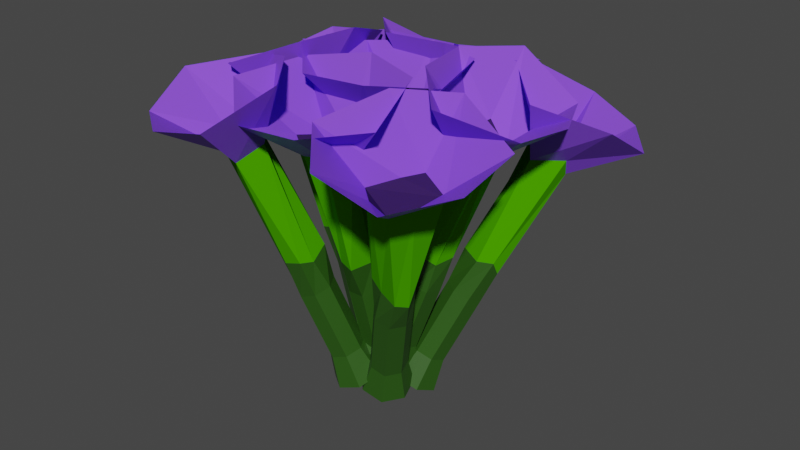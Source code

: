 # Source: PurpleFlowers.blend  (saved by Blender 2.80.75; exported with 4.5.12 LTS)
import bpy
from mathutils import Matrix  # noqa: F401  (used for matrix-valued properties, if any)

bpy.ops.wm.read_factory_settings(use_empty=True)
scene = bpy.context.scene
scene.name = 'Scene'

# ---- collections
col_collection = bpy.data.collections.new('Collection'); scene.collection.children.link(col_collection)

# ---- materials (node trees are filled in below, after node groups)
mat_purple = bpy.data.materials.new('Purple')
mat_purple.use_transparent_shadow = False
mat_stem = bpy.data.materials.new('Stem')
mat_stem.use_transparent_shadow = False
mat_purple_001 = bpy.data.materials.new('Purple.001')
mat_purple_001.use_transparent_shadow = False
mat_stem_001 = bpy.data.materials.new('Stem.001')
mat_stem_001.use_transparent_shadow = False

# ---- material node trees
mat_purple.use_nodes = True; mat_purple.node_tree.nodes.clear()
_N = mat_purple.node_tree.nodes; _L = mat_purple.node_tree.links
n0 = _N.new('ShaderNodeOutputMaterial'); n0.name = 'Material Output'; n0.location = (300, 300)
n1 = _N.new('ShaderNodeBsdfPrincipled'); n1.name = 'Principled BSDF'; n1.location = (10, 300)
n1.distribution = 'GGX'
n1.subsurface_method = 'BURLEY'
n1.inputs[0].default_value = (0.2391, 0.07736, 0.8, 1.0)
n1.inputs[3].default_value = 1.45
n1.inputs[13].default_value = 0.5417
n1.inputs[14].default_value = (0.2391, 0.07736, 0.8, 1.0)
n1.inputs[27].default_value = (0.0, 0.0, 0.0, 1.0)
n1.inputs[28].default_value = 1.0
_L.new(n1.outputs[0], n0.inputs[0])
n0.is_active_output = True
mat_stem.use_nodes = True; mat_stem.node_tree.nodes.clear()
_N = mat_stem.node_tree.nodes; _L = mat_stem.node_tree.links
n0 = _N.new('ShaderNodeOutputMaterial'); n0.name = 'Material Output'; n0.location = (300, 300)
n1 = _N.new('ShaderNodeBsdfPrincipled'); n1.name = 'Principled BSDF'; n1.location = (10, 300)
n1.distribution = 'GGX'
n1.subsurface_method = 'BURLEY'
n1.inputs[0].default_value = (0.06651, 0.3844, 0.0, 1.0)
n1.inputs[2].default_value = 1.0
n1.inputs[3].default_value = 1.45
n1.inputs[13].default_value = 0.0
n1.inputs[27].default_value = (0.0, 0.0, 0.0, 1.0)
n1.inputs[28].default_value = 1.0
_L.new(n1.outputs[0], n0.inputs[0])
n0.is_active_output = True
mat_purple_001.use_nodes = True; mat_purple_001.node_tree.nodes.clear()
_N = mat_purple_001.node_tree.nodes; _L = mat_purple_001.node_tree.links
n0 = _N.new('ShaderNodeOutputMaterial'); n0.name = 'Material Output'; n0.location = (300, 300)
n1 = _N.new('ShaderNodeBsdfPrincipled'); n1.name = 'Principled BSDF'; n1.location = (10, 300)
n1.distribution = 'GGX'
n1.subsurface_method = 'BURLEY'
n1.inputs[0].default_value = (0.03459, 0.01402, 0.08001, 1.0)
n1.inputs[3].default_value = 1.45
n1.inputs[13].default_value = 0.0
n1.inputs[27].default_value = (0.0, 0.0, 0.0, 1.0)
n1.inputs[28].default_value = 1.0
_L.new(n1.outputs[0], n0.inputs[0])
n0.is_active_output = True
mat_stem_001.use_nodes = True; mat_stem_001.node_tree.nodes.clear()
_N = mat_stem_001.node_tree.nodes; _L = mat_stem_001.node_tree.links
n0 = _N.new('ShaderNodeOutputMaterial'); n0.name = 'Material Output'; n0.location = (300, 300)
n1 = _N.new('ShaderNodeBsdfPrincipled'); n1.name = 'Principled BSDF'; n1.location = (10, 300)
n1.distribution = 'GGX'
n1.subsurface_method = 'BURLEY'
n1.inputs[0].default_value = (0.02416, 0.09306, 0.006512, 1.0)
n1.inputs[3].default_value = 1.45
n1.inputs[27].default_value = (0.0, 0.0, 0.0, 1.0)
n1.inputs[28].default_value = 1.0
_L.new(n1.outputs[0], n0.inputs[0])
n0.is_active_output = True

# ---- world
world_world = bpy.data.worlds.new('World'); scene.world = world_world
world_world.use_nodes = True; world_world.node_tree.nodes.clear()
_N = world_world.node_tree.nodes; _L = world_world.node_tree.links
n0 = _N.new('ShaderNodeOutputWorld'); n0.name = 'World Output'; n0.location = (300, 300)
n1 = _N.new('ShaderNodeBackground'); n1.name = 'Background'; n1.location = (10, 300)
n1.inputs[0].default_value = (0.05088, 0.05088, 0.05088, 1.0)
_L.new(n1.outputs[0], n0.inputs[0])
n0.is_active_output = True
world_world.color = (0.05088, 0.05088, 0.05088)
world_world.use_sun_shadow = False
world_world.sun_shadow_jitter_overblur = 0.0

# ---- meshes
me_cylinder = bpy.data.meshes.new('Cylinder')
me_cylinder.from_pydata([(-1.679e-07, 0.104, 0.3992), (-1.714e-07, 0.07292, 0.5275), (0.08129, 0.06483, 0.3992), (0.05701, 0.04547, 0.5275), (0.1014, -0.02314, 0.3992), (0.0711, -0.01623, 0.5275), (0.04511, -0.09368, 0.3992), (0.03164, -0.0657, 0.5275), (-0.04512, -0.09368, 0.3992), (-0.03164, -0.0657, 0.5275), (-0.1014, -0.02314, 0.3992), (-0.0711, -0.01623, 0.5275), (-0.08129, 0.06483, 0.3992), (-0.05701, 0.04547, 0.5275), (0.05701, 0.04547, 0.6733), (-1.714e-07, 0.07292, 0.6733), (0.0711, -0.01623, 0.6733), (0.03164, -0.0657, 0.6733), (-0.03164, -0.0657, 0.6733), (-0.0711, -0.01623, 0.6733), (-0.05701, 0.04547, 0.6733), (0.05701, 0.04547, 0.8192), (-1.714e-07, 0.07292, 0.8192), (0.0711, -0.01623, 0.8192), (0.03164, -0.0657, 0.8192), (-0.03164, -0.0657, 0.8192), (-0.0711, -0.01623, 0.8192), (-0.05701, 0.04547, 0.8192), (0.06066, 0.04799, 0.9676), (0.005754, 0.04777, 0.969), (0.08517, -0.03049, 0.9596), (0.01816, -0.04804, 0.9626), (-0.04683, -0.05382, 0.9545), (-0.08609, -0.02396, 0.9811), (-0.06841, 0.04871, 0.9471), (0.08859, 0.06988, 1.444), (0.01151, 0.05368, 1.447), (0.1295, -0.05167, 1.428), (0.01816, -0.05835, 1.434), (-0.07548, -0.06991, 1.418), (-0.1314, -0.0386, 1.471), (-0.1041, 0.07132, 1.403), (0.2366, 0.1881, 1.651), (0.009591, 0.253, 1.654), (0.3109, -0.08939, 1.638), (0.1055, -0.2362, 1.643), (-0.1533, -0.2459, 1.629), (-0.3125, -0.0785, 1.674), (-0.2495, 0.1893, 1.617), (-1.679e-07, 0.09901, 0.4443), (-1.714e-07, 0.03579, 0.5601), (0.08129, 0.0612, 0.4342), (0.05701, 0.009276, 0.553), (0.1014, -0.02376, 0.4114), (0.0711, -0.05031, 0.537), (0.04511, -0.0919, 0.3931), (0.03164, -0.0981, 0.5242), (-0.04512, -0.0919, 0.3931), (-0.03164, -0.0981, 0.5242), (-0.1014, -0.02376, 0.4114), (-0.0711, -0.05031, 0.537), (-0.08129, 0.0612, 0.4342), (-0.05701, 0.009276, 0.553), (0.05701, -0.02852, 0.6938), (-1.714e-07, -0.001999, 0.701), (0.0711, -0.08811, 0.6779), (0.03164, -0.1359, 0.665), (-0.03164, -0.1359, 0.665), (-0.0711, -0.08811, 0.6779), (-0.05701, -0.02852, 0.6938), (0.05701, -0.06631, 0.8347), (-1.714e-07, -0.03979, 0.8418), (0.0711, -0.1259, 0.8187), (0.03164, -0.1737, 0.8059), (-0.03164, -0.1737, 0.8059), (-0.0711, -0.1259, 0.8187), (-0.05701, -0.06631, 0.8347), (0.05447, -0.102, 0.9759), (0.004556, -0.08258, 0.9983), (0.07081, -0.1593, 0.9574), (0.03839, -0.2381, 0.9432), (-0.02968, -0.2122, 0.9436), (-0.07151, -0.1633, 0.9591), (-0.0537, -0.1073, 0.9758), (0.08653, -0.2046, 1.444), (0.01111, -0.2143, 1.449), (0.1247, -0.3124, 1.4), (0.0249, -0.3407, 1.4), (-0.06977, -0.3379, 1.384), (-0.1265, -0.3125, 1.438), (-0.09918, -0.1964, 1.411), (0.2366, -0.1442, 1.675), (0.009591, -0.08216, 1.695), (0.3109, -0.4087, 1.591), (0.1055, -0.5519, 1.557), (-0.1533, -0.5577, 1.542), (-0.3125, -0.4075, 1.628), (-0.2495, -0.1342, 1.643), (0.005243, 0.08783, 0.3945), (0.005243, 0.1017, 0.5257), (0.08654, 0.05096, 0.4077), (0.06226, 0.07585, 0.535), (0.1066, -0.03188, 0.4373), (0.07634, 0.01775, 0.5557), (0.05036, -0.09832, 0.461), (0.03688, -0.02884, 0.5724), (-0.03987, -0.09832, 0.461), (-0.0264, -0.02884, 0.5724), (-0.09613, -0.03188, 0.4373), (-0.06585, 0.01775, 0.5557), (-0.07605, 0.05096, 0.4077), (-0.05177, 0.07585, 0.535), (0.06226, 0.1249, 0.6723), (0.005243, 0.1508, 0.6631), (0.07634, 0.0668, 0.6931), (0.03688, 0.02021, 0.7097), (-0.0264, 0.02021, 0.7097), (-0.06585, 0.0668, 0.6931), (-0.05177, 0.1249, 0.6723), (0.06226, 0.174, 0.8097), (0.005243, 0.1998, 0.8004), (0.07634, 0.1159, 0.8304), (0.03688, 0.06926, 0.8471), (-0.0264, 0.06926, 0.8471), (-0.06585, 0.1159, 0.8304), (-0.05177, 0.174, 0.8097), (0.05783, 0.2335, 0.9409), (0.007128, 0.2347, 0.9196), (0.07763, 0.1475, 0.9559), (0.04755, 0.1133, 0.9881), (-0.03926, 0.1238, 0.9901), (-0.07798, 0.1516, 0.9706), (-0.04312, 0.2332, 0.9507), (0.09114, 0.4096, 1.387), (0.01546, 0.3956, 1.388), (0.1305, 0.2866, 1.412), (0.03145, 0.2761, 1.428), (-0.06947, 0.266, 1.419), (-0.1252, 0.3103, 1.447), (-0.09215, 0.3991, 1.358), (0.2419, 0.5881, 1.545), (0.01483, 0.6501, 1.526), (0.3162, 0.3223, 1.626), (0.1107, 0.1857, 1.68), (-0.148, 0.1721, 1.671), (-0.3072, 0.3446, 1.656), (-0.2443, 0.5778, 1.513), (0.1145, 0.01486, 0.407), (0.1282, 0.01717, 0.5382), (0.09166, -0.07143, 0.4202), (0.1122, -0.04335, 0.5474), (0.01331, -0.105, 0.4498), (0.05722, -0.06689, 0.5682), (-0.06156, -0.06056, 0.4735), (0.004714, -0.03573, 0.5848), (-0.07655, 0.02842, 0.4735), (-0.005803, 0.02667, 0.5848), (-0.02039, 0.09493, 0.4498), (0.03359, 0.07332, 0.5682), (0.06464, 0.0889, 0.4202), (0.09322, 0.06909, 0.5474), (0.1605, -0.0352, 0.6848), (0.1766, 0.02532, 0.6755), (0.1056, -0.05874, 0.7055), (0.05308, -0.02757, 0.7222), (0.04257, 0.03483, 0.7222), (0.08196, 0.08148, 0.7055), (0.1416, 0.07725, 0.6848), (0.2089, -0.02704, 0.8221), (0.2249, 0.03347, 0.8129), (0.154, -0.05059, 0.8429), (0.1015, -0.01942, 0.8595), (0.09094, 0.04298, 0.8595), (0.1303, 0.08963, 0.8429), (0.19, 0.0854, 0.8221), (0.2381, -0.01223, 0.939), (0.2707, 0.04485, 0.9591), (0.2093, -0.04444, 0.9707), (0.1693, -0.03306, 1.001), (0.1378, 0.04903, 1.001), (0.1795, 0.09761, 0.982), (0.2215, 0.08547, 0.9739), (0.4365, -0.01619, 1.395), (0.4234, 0.05841, 1.41), (0.3393, -0.0749, 1.425), (0.3121, 0.01683, 1.441), (0.2762, 0.1129, 1.431), (0.3175, 0.1771, 1.459), (0.3959, 0.1622, 1.374), (0.6472, -0.1353, 1.558), (0.6705, 0.09884, 1.538), (0.3974, -0.2528, 1.639), (0.2286, -0.07288, 1.693), (0.1721, 0.18, 1.683), (0.3158, 0.3657, 1.669), (0.5562, 0.3424, 1.525), (0.1087, -0.02445, 0.4825), (0.03474, -0.02214, 0.5917), (0.08279, -0.1107, 0.4779), (0.01654, -0.08266, 0.5884), (0.003791, -0.1443, 0.45), (-0.03887, -0.1062, 0.5689), (-0.06876, -0.09987, 0.42), (-0.08975, -0.07504, 0.5478), (-0.08024, -0.0109, 0.4103), (-0.0978, -0.01264, 0.5411), (-0.02199, 0.05562, 0.4283), (-0.05695, 0.03401, 0.5537), (0.06212, 0.04959, 0.4605), (0.00204, 0.02978, 0.5762), (-0.03489, -0.07451, 0.7247), (-0.01669, -0.01399, 0.7279), (-0.0903, -0.09805, 0.7052), (-0.1412, -0.06689, 0.6841), (-0.1492, -0.004485, 0.6773), (-0.1084, 0.04216, 0.6899), (-0.04939, 0.03793, 0.7125), (-0.08632, -0.06636, 0.8609), (-0.06812, -0.005838, 0.8642), (-0.1417, -0.0899, 0.8414), (-0.1926, -0.05873, 0.8203), (-0.2007, 0.003667, 0.8135), (-0.1598, 0.05032, 0.8262), (-0.1008, 0.04609, 0.8487), (-0.1406, -0.05975, 1.005), (-0.1083, -0.003561, 0.9971), (-0.1933, -0.08246, 0.9781), (-0.255, -0.06424, 0.9539), (-0.2414, 0.01555, 0.9305), (-0.1959, 0.07312, 0.9719), (-0.1541, 0.04982, 0.9772), (-0.2816, -0.05823, 1.458), (-0.2942, 0.01607, 1.446), (-0.3788, -0.1138, 1.407), (-0.4132, -0.01977, 1.394), (-0.422, 0.07554, 1.363), (-0.4081, 0.1427, 1.421), (-0.292, 0.1241, 1.401), (-0.2247, -0.1746, 1.706), (-0.1943, 0.05953, 1.706), (-0.4678, -0.2921, 1.607), (-0.6318, -0.1122, 1.54), (-0.6689, 0.1407, 1.496), (-0.5496, 0.3264, 1.577), (-0.2734, 0.303, 1.622), (0.07263, -0.09494, 0.4828), (0.0125, -0.02038, 0.5735), (-0.01126, -0.1205, 0.4616), (-0.04634, -0.03832, 0.5587), (-0.07333, -0.07576, 0.4138), (-0.08987, -0.006932, 0.5251), (-0.06684, 0.005617, 0.3754), (-0.08532, 0.05014, 0.4982), (0.003327, 0.06234, 0.3753), (-0.0361, 0.08993, 0.4981), (0.08433, 0.0517, 0.4135), (0.02071, 0.08246, 0.5249), (0.1152, -0.0183, 0.4614), (0.04234, 0.03337, 0.5585), (-0.09608, 0.02345, 0.6811), (-0.03724, 0.04139, 0.6959), (-0.1396, 0.05484, 0.6475), (-0.1351, 0.1119, 0.6206), (-0.08585, 0.1517, 0.6205), (-0.02904, 0.1442, 0.6473), (-0.007403, 0.09514, 0.6809), (-0.1458, 0.08522, 0.8035), (-0.08698, 0.1032, 0.8183), (-0.1894, 0.1166, 0.7699), (-0.1848, 0.1737, 0.743), (-0.1356, 0.2135, 0.7429), (-0.07878, 0.206, 0.7698), (-0.05715, 0.1569, 0.8033), (-0.1922, 0.1561, 0.9309), (-0.135, 0.162, 0.9376), (-0.2542, 0.1757, 0.8863), (-0.2359, 0.2249, 0.8579), (-0.1854, 0.2752, 0.8653), (-0.1118, 0.285, 0.9069), (-0.1066, 0.2183, 0.9257), (-0.3687, 0.3181, 1.342), (-0.3133, 0.3686, 1.337), (-0.4607, 0.3606, 1.264), (-0.3875, 0.4357, 1.258), (-0.3152, 0.4983, 1.244), (-0.2613, 0.5333, 1.307), (-0.2116, 0.4177, 1.312), (-0.494, 0.2317, 1.58), (-0.284, 0.3332, 1.617), (-0.6938, 0.3603, 1.418), (-0.6133, 0.5874, 1.342), (-0.4125, 0.7506, 1.325), (-0.2154, 0.7603, 1.453), (-0.1037, 0.5221, 1.551), (0.01627, -0.03812, 0.4616), (-0.03249, -0.09612, 0.5696), (0.06014, -0.1162, 0.4507), (-0.001728, -0.1509, 0.5619), (0.02838, -0.1947, 0.4195), (-0.024, -0.2059, 0.5401), (-0.05508, -0.2145, 0.3915), (-0.08253, -0.2198, 0.5204), (-0.1274, -0.1606, 0.3877), (-0.1332, -0.1821, 0.5178), (-0.1341, -0.07375, 0.4111), (-0.138, -0.1211, 0.5342), (-0.07018, -0.01922, 0.444), (-0.09312, -0.08287, 0.5572), (-0.03798, -0.1902, 0.6976), (-0.06875, -0.1354, 0.7053), (-0.06025, -0.2452, 0.6758), (-0.1188, -0.2591, 0.6561), (-0.1695, -0.2213, 0.6535), (-0.1742, -0.1604, 0.6699), (-0.1294, -0.1221, 0.6929), (-0.07424, -0.2294, 0.8334), (-0.105, -0.1747, 0.841), (-0.09651, -0.2845, 0.8115), (-0.155, -0.2983, 0.7918), (-0.2058, -0.2606, 0.7892), (-0.2105, -0.1997, 0.8056), (-0.1656, -0.1614, 0.8286), (-0.1013, -0.2802, 0.9481), (-0.1223, -0.2003, 0.9804), (-0.1146, -0.3355, 0.9595), (-0.1818, -0.3399, 0.9393), (-0.2568, -0.2915, 0.924), (-0.2576, -0.2454, 0.9561), (-0.2017, -0.2004, 0.971), (-0.1892, -0.4016, 1.417), (-0.2527, -0.3528, 1.422), (-0.2159, -0.5081, 1.375), (-0.3114, -0.4585, 1.369), (-0.3959, -0.403, 1.345), (-0.4299, -0.3579, 1.403), (-0.3334, -0.2756, 1.387), (-0.05956, -0.4528, 1.667), (-0.2068, -0.269, 1.683), (-0.1476, -0.7033, 1.557), (-0.3934, -0.6931, 1.499), (-0.6026, -0.5424, 1.472), (-0.6502, -0.3329, 1.568), (-0.4401, -0.1527, 1.615), (-0.02566, -0.01311, 0.4359), (0.03364, -0.06029, 0.5439), (0.05122, 0.03285, 0.425), (0.08756, -0.02805, 0.5363), (0.1305, 0.003236, 0.3938), (0.1432, -0.04882, 0.5144), (0.1526, -0.07966, 0.3658), (0.1586, -0.107, 0.4947), (0.1007, -0.1534, 0.3621), (0.1223, -0.1587, 0.4921), (0.01403, -0.1625, 0.3854), (0.06148, -0.165, 0.5085), (-0.04221, -0.1, 0.4183), (0.02204, -0.1213, 0.5315), (0.1278, -0.06323, 0.672), (0.07388, -0.09546, 0.6796), (0.1834, -0.084, 0.6501), (0.1989, -0.1421, 0.6304), (0.1625, -0.1939, 0.6278), (0.1017, -0.2002, 0.6442), (0.06227, -0.1564, 0.6672), (0.168, -0.0984, 0.8077), (0.1141, -0.1306, 0.8153), (0.2237, -0.1192, 0.7858), (0.2391, -0.1773, 0.7661), (0.2028, -0.229, 0.7635), (0.142, -0.2354, 0.7799), (0.1025, -0.1916, 0.8029), (0.2273, -0.1352, 0.9518), (0.1647, -0.1812, 0.957), (0.2605, -0.1483, 0.9407), (0.2908, -0.2258, 0.8855), (0.2607, -0.2663, 0.8963), (0.1827, -0.2446, 0.9137), (0.1412, -0.2451, 0.956), (0.3459, -0.2123, 1.401), (0.3043, -0.2847, 1.397), (0.4456, -0.2366, 1.352), (0.4066, -0.3369, 1.334), (0.3588, -0.411, 1.318), (0.304, -0.4382, 1.371), (0.2208, -0.3624, 1.365), (0.3909, -0.07767, 1.641), (0.2112, -0.2299, 1.658), (0.6437, -0.1589, 1.531), (0.6402, -0.4049, 1.474), (0.4952, -0.6181, 1.447), (0.287, -0.6714, 1.542), (0.1012, -0.4662, 1.59), (0.01047, -6.202e-05, 0.4252), (0.07673, 0.05523, 0.525), (-0.00647, 0.08529, 0.4014), (0.06485, 0.1151, 0.5083), (0.04811, 0.144, 0.36), (0.1031, 0.1563, 0.4792), (0.1331, 0.1319, 0.3322), (0.1627, 0.1478, 0.4598), (0.1845, 0.05805, 0.339), (0.1988, 0.09598, 0.4645), (0.1636, -0.02191, 0.3752), (0.1841, 0.03991, 0.4899), (0.08616, -0.04777, 0.4136), (0.1298, 0.02177, 0.5169), (0.1137, 0.161, 0.6378), (0.1256, 0.1011, 0.6545), (0.152, 0.2022, 0.6088), (0.2116, 0.1937, 0.5893), (0.2477, 0.1419, 0.594), (0.233, 0.08582, 0.6195), (0.1787, 0.06768, 0.6464), (0.1626, 0.2069, 0.7673), (0.1745, 0.1471, 0.7841), (0.2009, 0.2481, 0.7383), (0.2605, 0.2396, 0.7188), (0.2965, 0.1878, 0.7236), (0.2819, 0.1317, 0.749), (0.2275, 0.1136, 0.7759), (0.2123, 0.249, 0.8967), (0.2094, 0.1981, 0.9156), (0.2488, 0.2945, 0.8675), (0.3048, 0.2767, 0.8339), (0.3449, 0.2188, 0.8438), (0.3483, 0.1865, 0.8994), (0.2922, 0.1597, 0.9016), (0.337, 0.4156, 1.33), (0.3825, 0.3591, 1.336), (0.3976, 0.4993, 1.263), (0.4693, 0.4225, 1.262), (0.5264, 0.3446, 1.255), (0.5507, 0.3026, 1.325), (0.4365, 0.2521, 1.313), (0.232, 0.5473, 1.557), (0.3135, 0.3311, 1.606), (0.3934, 0.7373, 1.414), (0.6224, 0.6414, 1.368), (0.7725, 0.43, 1.371), (0.7525, 0.2332, 1.498), (0.4967, 0.1381, 1.564)], [], [(0, 1, 3, 2), (2, 3, 5, 4), (4, 5, 7, 6), (6, 7, 9, 8), (8, 9, 11, 10), (13, 11, 19, 20), (10, 11, 13, 12), (12, 13, 1, 0), (0, 2, 4, 6, 8, 10, 12), (20, 19, 26, 27), (9, 7, 17, 18), (1, 13, 20, 15), (5, 3, 14, 16), (11, 9, 18, 19), (3, 1, 15, 14), (7, 5, 16, 17), (26, 25, 32, 33), (18, 17, 24, 25), (16, 14, 21, 23), (15, 20, 27, 22), (19, 18, 25, 26), (17, 16, 23, 24), (14, 15, 22, 21), (30, 28, 35, 37), (24, 23, 30, 31), (21, 22, 29, 28), (27, 26, 33, 34), (25, 24, 31, 32), (23, 21, 28, 30), (22, 27, 34, 29), (41, 40, 47, 48), (29, 34, 41, 36), (33, 32, 39, 40), (31, 30, 37, 38), (28, 29, 36, 35), (34, 33, 40, 41), (32, 31, 38, 39), (35, 37, 38, 39, 40, 41, 36), (39, 38, 45, 46), (37, 35, 42, 44), (36, 41, 48, 43), (40, 39, 46, 47), (38, 37, 44, 45), (35, 36, 43, 42), (49, 50, 52, 51), (51, 52, 54, 53), (53, 54, 56, 55), (55, 56, 58, 57), (57, 58, 60, 59), (62, 60, 68, 69), (59, 60, 62, 61), (61, 62, 50, 49), (49, 51, 53, 55, 57, 59, 61), (69, 68, 75, 76), (58, 56, 66, 67), (50, 62, 69, 64), (54, 52, 63, 65), (60, 58, 67, 68), (52, 50, 64, 63), (56, 54, 65, 66), (75, 74, 81, 82), (67, 66, 73, 74), (65, 63, 70, 72), (64, 69, 76, 71), (68, 67, 74, 75), (66, 65, 72, 73), (63, 64, 71, 70), (79, 77, 84, 86), (73, 72, 79, 80), (70, 71, 78, 77), (76, 75, 82, 83), (74, 73, 80, 81), (72, 70, 77, 79), (71, 76, 83, 78), (90, 89, 96, 97), (78, 83, 90, 85), (82, 81, 88, 89), (80, 79, 86, 87), (77, 78, 85, 84), (83, 82, 89, 90), (81, 80, 87, 88), (84, 86, 87, 88, 89, 90, 85), (88, 87, 94, 95), (86, 84, 91, 93), (85, 90, 97, 92), (89, 88, 95, 96), (87, 86, 93, 94), (84, 85, 92, 91), (98, 99, 101, 100), (100, 101, 103, 102), (102, 103, 105, 104), (104, 105, 107, 106), (106, 107, 109, 108), (111, 109, 117, 118), (108, 109, 111, 110), (110, 111, 99, 98), (98, 100, 102, 104, 106, 108, 110), (118, 117, 124, 125), (107, 105, 115, 116), (99, 111, 118, 113), (103, 101, 112, 114), (109, 107, 116, 117), (101, 99, 113, 112), (105, 103, 114, 115), (124, 123, 130, 131), (116, 115, 122, 123), (114, 112, 119, 121), (113, 118, 125, 120), (117, 116, 123, 124), (115, 114, 121, 122), (112, 113, 120, 119), (128, 126, 133, 135), (122, 121, 128, 129), (119, 120, 127, 126), (125, 124, 131, 132), (123, 122, 129, 130), (121, 119, 126, 128), (120, 125, 132, 127), (139, 138, 145, 146), (127, 132, 139, 134), (131, 130, 137, 138), (129, 128, 135, 136), (126, 127, 134, 133), (132, 131, 138, 139), (130, 129, 136, 137), (133, 135, 136, 137, 138, 139, 134), (137, 136, 143, 144), (135, 133, 140, 142), (134, 139, 146, 141), (138, 137, 144, 145), (136, 135, 142, 143), (133, 134, 141, 140), (147, 148, 150, 149), (149, 150, 152, 151), (151, 152, 154, 153), (153, 154, 156, 155), (155, 156, 158, 157), (160, 158, 166, 167), (157, 158, 160, 159), (159, 160, 148, 147), (147, 149, 151, 153, 155, 157, 159), (167, 166, 173, 174), (156, 154, 164, 165), (148, 160, 167, 162), (152, 150, 161, 163), (158, 156, 165, 166), (150, 148, 162, 161), (154, 152, 163, 164), (173, 172, 179, 180), (165, 164, 171, 172), (163, 161, 168, 170), (162, 167, 174, 169), (166, 165, 172, 173), (164, 163, 170, 171), (161, 162, 169, 168), (177, 175, 182, 184), (171, 170, 177, 178), (168, 169, 176, 175), (174, 173, 180, 181), (172, 171, 178, 179), (170, 168, 175, 177), (169, 174, 181, 176), (188, 187, 194, 195), (176, 181, 188, 183), (180, 179, 186, 187), (178, 177, 184, 185), (175, 176, 183, 182), (181, 180, 187, 188), (179, 178, 185, 186), (182, 184, 185, 186, 187, 188, 183), (186, 185, 192, 193), (184, 182, 189, 191), (183, 188, 195, 190), (187, 186, 193, 194), (185, 184, 191, 192), (182, 183, 190, 189), (196, 197, 199, 198), (198, 199, 201, 200), (200, 201, 203, 202), (202, 203, 205, 204), (204, 205, 207, 206), (209, 207, 215, 216), (206, 207, 209, 208), (208, 209, 197, 196), (196, 198, 200, 202, 204, 206, 208), (216, 215, 222, 223), (205, 203, 213, 214), (197, 209, 216, 211), (201, 199, 210, 212), (207, 205, 214, 215), (199, 197, 211, 210), (203, 201, 212, 213), (222, 221, 228, 229), (214, 213, 220, 221), (212, 210, 217, 219), (211, 216, 223, 218), (215, 214, 221, 222), (213, 212, 219, 220), (210, 211, 218, 217), (226, 224, 231, 233), (220, 219, 226, 227), (217, 218, 225, 224), (223, 222, 229, 230), (221, 220, 227, 228), (219, 217, 224, 226), (218, 223, 230, 225), (237, 236, 243, 244), (225, 230, 237, 232), (229, 228, 235, 236), (227, 226, 233, 234), (224, 225, 232, 231), (230, 229, 236, 237), (228, 227, 234, 235), (231, 233, 234, 235, 236, 237, 232), (235, 234, 241, 242), (233, 231, 238, 240), (232, 237, 244, 239), (236, 235, 242, 243), (234, 233, 240, 241), (231, 232, 239, 238), (245, 246, 248, 247), (247, 248, 250, 249), (249, 250, 252, 251), (251, 252, 254, 253), (253, 254, 256, 255), (258, 256, 264, 265), (255, 256, 258, 257), (257, 258, 246, 245), (245, 247, 249, 251, 253, 255, 257), (265, 264, 271, 272), (254, 252, 262, 263), (246, 258, 265, 260), (250, 248, 259, 261), (256, 254, 263, 264), (248, 246, 260, 259), (252, 250, 261, 262), (271, 270, 277, 278), (263, 262, 269, 270), (261, 259, 266, 268), (260, 265, 272, 267), (264, 263, 270, 271), (262, 261, 268, 269), (259, 260, 267, 266), (275, 273, 280, 282), (269, 268, 275, 276), (266, 267, 274, 273), (272, 271, 278, 279), (270, 269, 276, 277), (268, 266, 273, 275), (267, 272, 279, 274), (286, 285, 292, 293), (274, 279, 286, 281), (278, 277, 284, 285), (276, 275, 282, 283), (273, 274, 281, 280), (279, 278, 285, 286), (277, 276, 283, 284), (280, 282, 283, 284, 285, 286, 281), (284, 283, 290, 291), (282, 280, 287, 289), (281, 286, 293, 288), (285, 284, 291, 292), (283, 282, 289, 290), (280, 281, 288, 287), (294, 295, 297, 296), (296, 297, 299, 298), (298, 299, 301, 300), (300, 301, 303, 302), (302, 303, 305, 304), (307, 305, 313, 314), (304, 305, 307, 306), (306, 307, 295, 294), (294, 296, 298, 300, 302, 304, 306), (314, 313, 320, 321), (303, 301, 311, 312), (295, 307, 314, 309), (299, 297, 308, 310), (305, 303, 312, 313), (297, 295, 309, 308), (301, 299, 310, 311), (320, 319, 326, 327), (312, 311, 318, 319), (310, 308, 315, 317), (309, 314, 321, 316), (313, 312, 319, 320), (311, 310, 317, 318), (308, 309, 316, 315), (324, 322, 329, 331), (318, 317, 324, 325), (315, 316, 323, 322), (321, 320, 327, 328), (319, 318, 325, 326), (317, 315, 322, 324), (316, 321, 328, 323), (335, 334, 341, 342), (323, 328, 335, 330), (327, 326, 333, 334), (325, 324, 331, 332), (322, 323, 330, 329), (328, 327, 334, 335), (326, 325, 332, 333), (329, 331, 332, 333, 334, 335, 330), (333, 332, 339, 340), (331, 329, 336, 338), (330, 335, 342, 337), (334, 333, 340, 341), (332, 331, 338, 339), (329, 330, 337, 336), (343, 344, 346, 345), (345, 346, 348, 347), (347, 348, 350, 349), (349, 350, 352, 351), (351, 352, 354, 353), (356, 354, 362, 363), (353, 354, 356, 355), (355, 356, 344, 343), (343, 345, 347, 349, 351, 353, 355), (363, 362, 369, 370), (352, 350, 360, 361), (344, 356, 363, 358), (348, 346, 357, 359), (354, 352, 361, 362), (346, 344, 358, 357), (350, 348, 359, 360), (369, 368, 375, 376), (361, 360, 367, 368), (359, 357, 364, 366), (358, 363, 370, 365), (362, 361, 368, 369), (360, 359, 366, 367), (357, 358, 365, 364), (373, 371, 378, 380), (367, 366, 373, 374), (364, 365, 372, 371), (370, 369, 376, 377), (368, 367, 374, 375), (366, 364, 371, 373), (365, 370, 377, 372), (384, 383, 390, 391), (372, 377, 384, 379), (376, 375, 382, 383), (374, 373, 380, 381), (371, 372, 379, 378), (377, 376, 383, 384), (375, 374, 381, 382), (378, 380, 381, 382, 383, 384, 379), (382, 381, 388, 389), (380, 378, 385, 387), (379, 384, 391, 386), (383, 382, 389, 390), (381, 380, 387, 388), (378, 379, 386, 385), (392, 393, 395, 394), (394, 395, 397, 396), (396, 397, 399, 398), (398, 399, 401, 400), (400, 401, 403, 402), (405, 403, 411, 412), (402, 403, 405, 404), (404, 405, 393, 392), (392, 394, 396, 398, 400, 402, 404), (412, 411, 418, 419), (401, 399, 409, 410), (393, 405, 412, 407), (397, 395, 406, 408), (403, 401, 410, 411), (395, 393, 407, 406), (399, 397, 408, 409), (418, 417, 424, 425), (410, 409, 416, 417), (408, 406, 413, 415), (407, 412, 419, 414), (411, 410, 417, 418), (409, 408, 415, 416), (406, 407, 414, 413), (422, 420, 427, 429), (416, 415, 422, 423), (413, 414, 421, 420), (419, 418, 425, 426), (417, 416, 423, 424), (415, 413, 420, 422), (414, 419, 426, 421), (433, 432, 439, 440), (421, 426, 433, 428), (425, 424, 431, 432), (423, 422, 429, 430), (420, 421, 428, 427), (426, 425, 432, 433), (424, 423, 430, 431), (427, 429, 430, 431, 432, 433, 428), (431, 430, 437, 438), (429, 427, 434, 436), (428, 433, 440, 435), (432, 431, 438, 439), (430, 429, 436, 437), (427, 428, 435, 434)])
me_cylinder.polygons.foreach_set('material_index', [3, 3, 3, 3, 3, 3, 3, 3, 3, 3, 3, 3, 3, 3, 3, 3, 3, 3, 3, 3, 3, 3, 3, 1, 3, 3, 3, 3, 3, 3, 0, 1, 1, 1, 1, 1, 1, 2, 0, 0, 0, 0, 0, 0, 3, 3, 3, 3, 3, 3, 3, 3, 3, 3, 3, 3, 3, 3, 3, 3, 3, 3, 3, 3, 3, 3, 3, 1, 3, 3, 3, 3, 3, 3, 0, 1, 1, 1, 1, 1, 1, 2, 0, 0, 0, 0, 0, 0, 3, 3, 3, 3, 3, 3, 3, 3, 3, 3, 3, 3, 3, 3, 3, 3, 3, 3, 3, 3, 3, 3, 3, 1, 3, 3, 3, 3, 3, 3, 0, 1, 1, 1, 1, 1, 1, 2, 0, 0, 0, 0, 0, 0, 3, 3, 3, 3, 3, 3, 3, 3, 3, 3, 3, 3, 3, 3, 3, 3, 3, 3, 3, 3, 3, 3, 3, 1, 3, 3, 3, 3, 3, 3, 0, 1, 1, 1, 1, 1, 1, 2, 0, 0, 0, 0, 0, 0, 3, 3, 3, 3, 3, 3, 3, 3, 3, 3, 3, 3, 3, 3, 3, 3, 3, 3, 3, 3, 3, 3, 3, 1, 3, 3, 3, 3, 3, 3, 0, 1, 1, 1, 1, 1, 1, 2, 0, 0, 0, 0, 0, 0, 3, 3, 3, 3, 3, 3, 3, 3, 3, 3, 3, 3, 3, 3, 3, 3, 3, 3, 3, 3, 3, 3, 3, 1, 3, 3, 3, 3, 3, 3, 0, 1, 1, 1, 1, 1, 1, 2, 0, 0, 0, 0, 0, 0, 3, 3, 3, 3, 3, 3, 3, 3, 3, 3, 3, 3, 3, 3, 3, 3, 3, 3, 3, 3, 3, 3, 3, 1, 3, 3, 3, 3, 3, 3, 0, 1, 1, 1, 1, 1, 1, 2, 0, 0, 0, 0, 0, 0, 3, 3, 3, 3, 3, 3, 3, 3, 3, 3, 3, 3, 3, 3, 3, 3, 3, 3, 3, 3, 3, 3, 3, 1, 3, 3, 3, 3, 3, 3, 0, 1, 1, 1, 1, 1, 1, 2, 0, 0, 0, 0, 0, 0, 3, 3, 3, 3, 3, 3, 3, 3, 3, 3, 3, 3, 3, 3, 3, 3, 3, 3, 3, 3, 3, 3, 3, 1, 3, 3, 3, 3, 3, 3, 0, 1, 1, 1, 1, 1, 1, 2, 0, 0, 0, 0, 0, 0])
_uv = me_cylinder.uv_layers.new(name='UVMap')
_uv.uv.foreach_set('vector', [1.0, 0.5, 1.0, 1.0, 0.8571, 1.0, 0.8571, 0.5, 0.8571, 0.5, 0.8571, 1.0, 0.7143, 1.0, 0.7143, 0.5, 0.7143, 0.5, 0.7143, 1.0, 0.5714, 1.0, 0.5714, 0.5, 0.5714, 0.5, 0.5714, 1.0, 0.4286, 1.0, 0.4286, 0.5, 0.4286, 0.5, 0.4286, 1.0, 0.2857, 1.0, 0.2857, 0.5, 0.1429, 1.0, 0.2857, 1.0, 0.2857, 1.0, 0.1429, 1.0, 0.2857, 0.5, 0.2857, 1.0, 0.1429, 1.0, 0.1429, 0.5, 0.1429, 0.5, 0.1429, 1.0, 2.98e-08, 1.0, 2.98e-08, 0.5, 0.75, 0.49, 0.9376, 0.3996, 0.984, 0.1966, 0.8541, 0.03377, 0.6459, 0.03377, 0.516, 0.1966, 0.5624, 0.3996, 0.1429, 1.0, 0.2857, 1.0, 0.2857, 1.0, 0.1429, 1.0, 0.4286, 1.0, 0.5714, 1.0, 0.5714, 1.0, 0.4286, 1.0, 2.98e-08, 1.0, 0.1429, 1.0, 0.1429, 1.0, 2.98e-08, 1.0, 0.7143, 1.0, 0.8571, 1.0, 0.8571, 1.0, 0.7143, 1.0, 0.2857, 1.0, 0.4286, 1.0, 0.4286, 1.0, 0.2857, 1.0, 0.8571, 1.0, 1.0, 1.0, 1.0, 1.0, 0.8571, 1.0, 0.5714, 1.0, 0.7143, 1.0, 0.7143, 1.0, 0.5714, 1.0, 0.2857, 1.0, 0.4286, 1.0, 0.4286, 1.0, 0.2857, 1.0, 0.4286, 1.0, 0.5714, 1.0, 0.5714, 1.0, 0.4286, 1.0, 0.7143, 1.0, 0.8571, 1.0, 0.8571, 1.0, 0.7143, 1.0, 2.98e-08, 1.0, 0.1429, 1.0, 0.1429, 1.0, 2.98e-08, 1.0, 0.2857, 1.0, 0.4286, 1.0, 0.4286, 1.0, 0.2857, 1.0, 0.5714, 1.0, 0.7143, 1.0, 0.7143, 1.0, 0.5714, 1.0, 0.8571, 1.0, 1.0, 1.0, 1.0, 1.0, 0.8571, 1.0, 0.7143, 1.0, 0.8571, 1.0, 0.8571, 1.0, 0.7143, 1.0, 0.5714, 1.0, 0.7143, 1.0, 0.7143, 1.0, 0.5714, 1.0, 0.8571, 1.0, 1.0, 1.0, 1.0, 1.0, 0.8571, 1.0, 0.1429, 1.0, 0.2857, 1.0, 0.2857, 1.0, 0.1429, 1.0, 0.4286, 1.0, 0.5714, 1.0, 0.5714, 1.0, 0.4286, 1.0, 0.7143, 1.0, 0.8571, 1.0, 0.8571, 1.0, 0.7143, 1.0, 2.98e-08, 1.0, 0.1429, 1.0, 0.1429, 1.0, 2.98e-08, 1.0, 0.1429, 1.0, 0.2857, 1.0, 0.2857, 1.0, 0.1429, 1.0, 2.98e-08, 1.0, 0.1429, 1.0, 0.1429, 1.0, 2.98e-08, 1.0, 0.2857, 1.0, 0.4286, 1.0, 0.4286, 1.0, 0.2857, 1.0, 0.5714, 1.0, 0.7143, 1.0, 0.7143, 1.0, 0.5714, 1.0, 0.8571, 1.0, 1.0, 1.0, 1.0, 1.0, 0.8571, 1.0, 0.1429, 1.0, 0.2857, 1.0, 0.2857, 1.0, 0.1429, 1.0, 0.4286, 1.0, 0.5714, 1.0, 0.5714, 1.0, 0.4286, 1.0, 0.0, 0.0, 0.0, 0.0, 0.0, 0.0, 0.0, 0.0, 0.0, 0.0, 0.0, 0.0, 0.0, 0.0, 0.4286, 1.0, 0.5714, 1.0, 0.5714, 1.0, 0.4286, 1.0, 0.7143, 1.0, 0.8571, 1.0, 0.8571, 1.0, 0.7143, 1.0, 2.98e-08, 1.0, 0.1429, 1.0, 0.1429, 1.0, 2.98e-08, 1.0, 0.2857, 1.0, 0.4286, 1.0, 0.4286, 1.0, 0.2857, 1.0, 0.5714, 1.0, 0.7143, 1.0, 0.7143, 1.0, 0.5714, 1.0, 0.8571, 1.0, 1.0, 1.0, 1.0, 1.0, 0.8571, 1.0, 1.0, 0.5, 1.0, 1.0, 0.8571, 1.0, 0.8571, 0.5, 0.8571, 0.5, 0.8571, 1.0, 0.7143, 1.0, 0.7143, 0.5, 0.7143, 0.5, 0.7143, 1.0, 0.5714, 1.0, 0.5714, 0.5, 0.5714, 0.5, 0.5714, 1.0, 0.4286, 1.0, 0.4286, 0.5, 0.4286, 0.5, 0.4286, 1.0, 0.2857, 1.0, 0.2857, 0.5, 0.1429, 1.0, 0.2857, 1.0, 0.2857, 1.0, 0.1429, 1.0, 0.2857, 0.5, 0.2857, 1.0, 0.1429, 1.0, 0.1429, 0.5, 0.1429, 0.5, 0.1429, 1.0, 2.98e-08, 1.0, 2.98e-08, 0.5, 0.75, 0.49, 0.9376, 0.3996, 0.984, 0.1966, 0.8541, 0.03377, 0.6459, 0.03377, 0.516, 0.1966, 0.5624, 0.3996, 0.1429, 1.0, 0.2857, 1.0, 0.2857, 1.0, 0.1429, 1.0, 0.4286, 1.0, 0.5714, 1.0, 0.5714, 1.0, 0.4286, 1.0, 2.98e-08, 1.0, 0.1429, 1.0, 0.1429, 1.0, 2.98e-08, 1.0, 0.7143, 1.0, 0.8571, 1.0, 0.8571, 1.0, 0.7143, 1.0, 0.2857, 1.0, 0.4286, 1.0, 0.4286, 1.0, 0.2857, 1.0, 0.8571, 1.0, 1.0, 1.0, 1.0, 1.0, 0.8571, 1.0, 0.5714, 1.0, 0.7143, 1.0, 0.7143, 1.0, 0.5714, 1.0, 0.2857, 1.0, 0.4286, 1.0, 0.4286, 1.0, 0.2857, 1.0, 0.4286, 1.0, 0.5714, 1.0, 0.5714, 1.0, 0.4286, 1.0, 0.7143, 1.0, 0.8571, 1.0, 0.8571, 1.0, 0.7143, 1.0, 2.98e-08, 1.0, 0.1429, 1.0, 0.1429, 1.0, 2.98e-08, 1.0, 0.2857, 1.0, 0.4286, 1.0, 0.4286, 1.0, 0.2857, 1.0, 0.5714, 1.0, 0.7143, 1.0, 0.7143, 1.0, 0.5714, 1.0, 0.8571, 1.0, 1.0, 1.0, 1.0, 1.0, 0.8571, 1.0, 0.7143, 1.0, 0.8571, 1.0, 0.8571, 1.0, 0.7143, 1.0, 0.5714, 1.0, 0.7143, 1.0, 0.7143, 1.0, 0.5714, 1.0, 0.8571, 1.0, 1.0, 1.0, 1.0, 1.0, 0.8571, 1.0, 0.1429, 1.0, 0.2857, 1.0, 0.2857, 1.0, 0.1429, 1.0, 0.4286, 1.0, 0.5714, 1.0, 0.5714, 1.0, 0.4286, 1.0, 0.7143, 1.0, 0.8571, 1.0, 0.8571, 1.0, 0.7143, 1.0, 2.98e-08, 1.0, 0.1429, 1.0, 0.1429, 1.0, 2.98e-08, 1.0, 0.1429, 1.0, 0.2857, 1.0, 0.2857, 1.0, 0.1429, 1.0, 2.98e-08, 1.0, 0.1429, 1.0, 0.1429, 1.0, 2.98e-08, 1.0, 0.2857, 1.0, 0.4286, 1.0, 0.4286, 1.0, 0.2857, 1.0, 0.5714, 1.0, 0.7143, 1.0, 0.7143, 1.0, 0.5714, 1.0, 0.8571, 1.0, 1.0, 1.0, 1.0, 1.0, 0.8571, 1.0, 0.1429, 1.0, 0.2857, 1.0, 0.2857, 1.0, 0.1429, 1.0, 0.4286, 1.0, 0.5714, 1.0, 0.5714, 1.0, 0.4286, 1.0, 0.0, 0.0, 0.0, 0.0, 0.0, 0.0, 0.0, 0.0, 0.0, 0.0, 0.0, 0.0, 0.0, 0.0, 0.4286, 1.0, 0.5714, 1.0, 0.5714, 1.0, 0.4286, 1.0, 0.7143, 1.0, 0.8571, 1.0, 0.8571, 1.0, 0.7143, 1.0, 2.98e-08, 1.0, 0.1429, 1.0, 0.1429, 1.0, 2.98e-08, 1.0, 0.2857, 1.0, 0.4286, 1.0, 0.4286, 1.0, 0.2857, 1.0, 0.5714, 1.0, 0.7143, 1.0, 0.7143, 1.0, 0.5714, 1.0, 0.8571, 1.0, 1.0, 1.0, 1.0, 1.0, 0.8571, 1.0, 1.0, 0.5, 1.0, 1.0, 0.8571, 1.0, 0.8571, 0.5, 0.8571, 0.5, 0.8571, 1.0, 0.7143, 1.0, 0.7143, 0.5, 0.7143, 0.5, 0.7143, 1.0, 0.5714, 1.0, 0.5714, 0.5, 0.5714, 0.5, 0.5714, 1.0, 0.4286, 1.0, 0.4286, 0.5, 0.4286, 0.5, 0.4286, 1.0, 0.2857, 1.0, 0.2857, 0.5, 0.1429, 1.0, 0.2857, 1.0, 0.2857, 1.0, 0.1429, 1.0, 0.2857, 0.5, 0.2857, 1.0, 0.1429, 1.0, 0.1429, 0.5, 0.1429, 0.5, 0.1429, 1.0, 2.98e-08, 1.0, 2.98e-08, 0.5, 0.75, 0.49, 0.9376, 0.3996, 0.984, 0.1966, 0.8541, 0.03377, 0.6459, 0.03377, 0.516, 0.1966, 0.5624, 0.3996, 0.1429, 1.0, 0.2857, 1.0, 0.2857, 1.0, 0.1429, 1.0, 0.4286, 1.0, 0.5714, 1.0, 0.5714, 1.0, 0.4286, 1.0, 2.98e-08, 1.0, 0.1429, 1.0, 0.1429, 1.0, 2.98e-08, 1.0, 0.7143, 1.0, 0.8571, 1.0, 0.8571, 1.0, 0.7143, 1.0, 0.2857, 1.0, 0.4286, 1.0, 0.4286, 1.0, 0.2857, 1.0, 0.8571, 1.0, 1.0, 1.0, 1.0, 1.0, 0.8571, 1.0, 0.5714, 1.0, 0.7143, 1.0, 0.7143, 1.0, 0.5714, 1.0, 0.2857, 1.0, 0.4286, 1.0, 0.4286, 1.0, 0.2857, 1.0, 0.4286, 1.0, 0.5714, 1.0, 0.5714, 1.0, 0.4286, 1.0, 0.7143, 1.0, 0.8571, 1.0, 0.8571, 1.0, 0.7143, 1.0, 2.98e-08, 1.0, 0.1429, 1.0, 0.1429, 1.0, 2.98e-08, 1.0, 0.2857, 1.0, 0.4286, 1.0, 0.4286, 1.0, 0.2857, 1.0, 0.5714, 1.0, 0.7143, 1.0, 0.7143, 1.0, 0.5714, 1.0, 0.8571, 1.0, 1.0, 1.0, 1.0, 1.0, 0.8571, 1.0, 0.7143, 1.0, 0.8571, 1.0, 0.8571, 1.0, 0.7143, 1.0, 0.5714, 1.0, 0.7143, 1.0, 0.7143, 1.0, 0.5714, 1.0, 0.8571, 1.0, 1.0, 1.0, 1.0, 1.0, 0.8571, 1.0, 0.1429, 1.0, 0.2857, 1.0, 0.2857, 1.0, 0.1429, 1.0, 0.4286, 1.0, 0.5714, 1.0, 0.5714, 1.0, 0.4286, 1.0, 0.7143, 1.0, 0.8571, 1.0, 0.8571, 1.0, 0.7143, 1.0, 2.98e-08, 1.0, 0.1429, 1.0, 0.1429, 1.0, 2.98e-08, 1.0, 0.1429, 1.0, 0.2857, 1.0, 0.2857, 1.0, 0.1429, 1.0, 2.98e-08, 1.0, 0.1429, 1.0, 0.1429, 1.0, 2.98e-08, 1.0, 0.2857, 1.0, 0.4286, 1.0, 0.4286, 1.0, 0.2857, 1.0, 0.5714, 1.0, 0.7143, 1.0, 0.7143, 1.0, 0.5714, 1.0, 0.8571, 1.0, 1.0, 1.0, 1.0, 1.0, 0.8571, 1.0, 0.1429, 1.0, 0.2857, 1.0, 0.2857, 1.0, 0.1429, 1.0, 0.4286, 1.0, 0.5714, 1.0, 0.5714, 1.0, 0.4286, 1.0, 0.0, 0.0, 0.0, 0.0, 0.0, 0.0, 0.0, 0.0, 0.0, 0.0, 0.0, 0.0, 0.0, 0.0, 0.4286, 1.0, 0.5714, 1.0, 0.5714, 1.0, 0.4286, 1.0, 0.7143, 1.0, 0.8571, 1.0, 0.8571, 1.0, 0.7143, 1.0, 2.98e-08, 1.0, 0.1429, 1.0, 0.1429, 1.0, 2.98e-08, 1.0, 0.2857, 1.0, 0.4286, 1.0, 0.4286, 1.0, 0.2857, 1.0, 0.5714, 1.0, 0.7143, 1.0, 0.7143, 1.0, 0.5714, 1.0, 0.8571, 1.0, 1.0, 1.0, 1.0, 1.0, 0.8571, 1.0, 1.0, 0.5, 1.0, 1.0, 0.8571, 1.0, 0.8571, 0.5, 0.8571, 0.5, 0.8571, 1.0, 0.7143, 1.0, 0.7143, 0.5, 0.7143, 0.5, 0.7143, 1.0, 0.5714, 1.0, 0.5714, 0.5, 0.5714, 0.5, 0.5714, 1.0, 0.4286, 1.0, 0.4286, 0.5, 0.4286, 0.5, 0.4286, 1.0, 0.2857, 1.0, 0.2857, 0.5, 0.1429, 1.0, 0.2857, 1.0, 0.2857, 1.0, 0.1429, 1.0, 0.2857, 0.5, 0.2857, 1.0, 0.1429, 1.0, 0.1429, 0.5, 0.1429, 0.5, 0.1429, 1.0, 2.98e-08, 1.0, 2.98e-08, 0.5, 0.75, 0.49, 0.9376, 0.3996, 0.984, 0.1966, 0.8541, 0.03377, 0.6459, 0.03377, 0.516, 0.1966, 0.5624, 0.3996, 0.1429, 1.0, 0.2857, 1.0, 0.2857, 1.0, 0.1429, 1.0, 0.4286, 1.0, 0.5714, 1.0, 0.5714, 1.0, 0.4286, 1.0, 2.98e-08, 1.0, 0.1429, 1.0, 0.1429, 1.0, 2.98e-08, 1.0, 0.7143, 1.0, 0.8571, 1.0, 0.8571, 1.0, 0.7143, 1.0, 0.2857, 1.0, 0.4286, 1.0, 0.4286, 1.0, 0.2857, 1.0, 0.8571, 1.0, 1.0, 1.0, 1.0, 1.0, 0.8571, 1.0, 0.5714, 1.0, 0.7143, 1.0, 0.7143, 1.0, 0.5714, 1.0, 0.2857, 1.0, 0.4286, 1.0, 0.4286, 1.0, 0.2857, 1.0, 0.4286, 1.0, 0.5714, 1.0, 0.5714, 1.0, 0.4286, 1.0, 0.7143, 1.0, 0.8571, 1.0, 0.8571, 1.0, 0.7143, 1.0, 2.98e-08, 1.0, 0.1429, 1.0, 0.1429, 1.0, 2.98e-08, 1.0, 0.2857, 1.0, 0.4286, 1.0, 0.4286, 1.0, 0.2857, 1.0, 0.5714, 1.0, 0.7143, 1.0, 0.7143, 1.0, 0.5714, 1.0, 0.8571, 1.0, 1.0, 1.0, 1.0, 1.0, 0.8571, 1.0, 0.7143, 1.0, 0.8571, 1.0, 0.8571, 1.0, 0.7143, 1.0, 0.5714, 1.0, 0.7143, 1.0, 0.7143, 1.0, 0.5714, 1.0, 0.8571, 1.0, 1.0, 1.0, 1.0, 1.0, 0.8571, 1.0, 0.1429, 1.0, 0.2857, 1.0, 0.2857, 1.0, 0.1429, 1.0, 0.4286, 1.0, 0.5714, 1.0, 0.5714, 1.0, 0.4286, 1.0, 0.7143, 1.0, 0.8571, 1.0, 0.8571, 1.0, 0.7143, 1.0, 2.98e-08, 1.0, 0.1429, 1.0, 0.1429, 1.0, 2.98e-08, 1.0, 0.1429, 1.0, 0.2857, 1.0, 0.2857, 1.0, 0.1429, 1.0, 2.98e-08, 1.0, 0.1429, 1.0, 0.1429, 1.0, 2.98e-08, 1.0, 0.2857, 1.0, 0.4286, 1.0, 0.4286, 1.0, 0.2857, 1.0, 0.5714, 1.0, 0.7143, 1.0, 0.7143, 1.0, 0.5714, 1.0, 0.8571, 1.0, 1.0, 1.0, 1.0, 1.0, 0.8571, 1.0, 0.1429, 1.0, 0.2857, 1.0, 0.2857, 1.0, 0.1429, 1.0, 0.4286, 1.0, 0.5714, 1.0, 0.5714, 1.0, 0.4286, 1.0, 0.0, 0.0, 0.0, 0.0, 0.0, 0.0, 0.0, 0.0, 0.0, 0.0, 0.0, 0.0, 0.0, 0.0, 0.4286, 1.0, 0.5714, 1.0, 0.5714, 1.0, 0.4286, 1.0, 0.7143, 1.0, 0.8571, 1.0, 0.8571, 1.0, 0.7143, 1.0, 2.98e-08, 1.0, 0.1429, 1.0, 0.1429, 1.0, 2.98e-08, 1.0, 0.2857, 1.0, 0.4286, 1.0, 0.4286, 1.0, 0.2857, 1.0, 0.5714, 1.0, 0.7143, 1.0, 0.7143, 1.0, 0.5714, 1.0, 0.8571, 1.0, 1.0, 1.0, 1.0, 1.0, 0.8571, 1.0, 1.0, 0.5, 1.0, 1.0, 0.8571, 1.0, 0.8571, 0.5, 0.8571, 0.5, 0.8571, 1.0, 0.7143, 1.0, 0.7143, 0.5, 0.7143, 0.5, 0.7143, 1.0, 0.5714, 1.0, 0.5714, 0.5, 0.5714, 0.5, 0.5714, 1.0, 0.4286, 1.0, 0.4286, 0.5, 0.4286, 0.5, 0.4286, 1.0, 0.2857, 1.0, 0.2857, 0.5, 0.1429, 1.0, 0.2857, 1.0, 0.2857, 1.0, 0.1429, 1.0, 0.2857, 0.5, 0.2857, 1.0, 0.1429, 1.0, 0.1429, 0.5, 0.1429, 0.5, 0.1429, 1.0, 2.98e-08, 1.0, 2.98e-08, 0.5, 0.75, 0.49, 0.9376, 0.3996, 0.984, 0.1966, 0.8541, 0.03377, 0.6459, 0.03377, 0.516, 0.1966, 0.5624, 0.3996, 0.1429, 1.0, 0.2857, 1.0, 0.2857, 1.0, 0.1429, 1.0, 0.4286, 1.0, 0.5714, 1.0, 0.5714, 1.0, 0.4286, 1.0, 2.98e-08, 1.0, 0.1429, 1.0, 0.1429, 1.0, 2.98e-08, 1.0, 0.7143, 1.0, 0.8571, 1.0, 0.8571, 1.0, 0.7143, 1.0, 0.2857, 1.0, 0.4286, 1.0, 0.4286, 1.0, 0.2857, 1.0, 0.8571, 1.0, 1.0, 1.0, 1.0, 1.0, 0.8571, 1.0, 0.5714, 1.0, 0.7143, 1.0, 0.7143, 1.0, 0.5714, 1.0, 0.2857, 1.0, 0.4286, 1.0, 0.4286, 1.0, 0.2857, 1.0, 0.4286, 1.0, 0.5714, 1.0, 0.5714, 1.0, 0.4286, 1.0, 0.7143, 1.0, 0.8571, 1.0, 0.8571, 1.0, 0.7143, 1.0, 2.98e-08, 1.0, 0.1429, 1.0, 0.1429, 1.0, 2.98e-08, 1.0, 0.2857, 1.0, 0.4286, 1.0, 0.4286, 1.0, 0.2857, 1.0, 0.5714, 1.0, 0.7143, 1.0, 0.7143, 1.0, 0.5714, 1.0, 0.8571, 1.0, 1.0, 1.0, 1.0, 1.0, 0.8571, 1.0, 0.7143, 1.0, 0.8571, 1.0, 0.8571, 1.0, 0.7143, 1.0, 0.5714, 1.0, 0.7143, 1.0, 0.7143, 1.0, 0.5714, 1.0, 0.8571, 1.0, 1.0, 1.0, 1.0, 1.0, 0.8571, 1.0, 0.1429, 1.0, 0.2857, 1.0, 0.2857, 1.0, 0.1429, 1.0, 0.4286, 1.0, 0.5714, 1.0, 0.5714, 1.0, 0.4286, 1.0, 0.7143, 1.0, 0.8571, 1.0, 0.8571, 1.0, 0.7143, 1.0, 2.98e-08, 1.0, 0.1429, 1.0, 0.1429, 1.0, 2.98e-08, 1.0, 0.1429, 1.0, 0.2857, 1.0, 0.2857, 1.0, 0.1429, 1.0, 2.98e-08, 1.0, 0.1429, 1.0, 0.1429, 1.0, 2.98e-08, 1.0, 0.2857, 1.0, 0.4286, 1.0, 0.4286, 1.0, 0.2857, 1.0, 0.5714, 1.0, 0.7143, 1.0, 0.7143, 1.0, 0.5714, 1.0, 0.8571, 1.0, 1.0, 1.0, 1.0, 1.0, 0.8571, 1.0, 0.1429, 1.0, 0.2857, 1.0, 0.2857, 1.0, 0.1429, 1.0, 0.4286, 1.0, 0.5714, 1.0, 0.5714, 1.0, 0.4286, 1.0, 0.0, 0.0, 0.0, 0.0, 0.0, 0.0, 0.0, 0.0, 0.0, 0.0, 0.0, 0.0, 0.0, 0.0, 0.4286, 1.0, 0.5714, 1.0, 0.5714, 1.0, 0.4286, 1.0, 0.7143, 1.0, 0.8571, 1.0, 0.8571, 1.0, 0.7143, 1.0, 2.98e-08, 1.0, 0.1429, 1.0, 0.1429, 1.0, 2.98e-08, 1.0, 0.2857, 1.0, 0.4286, 1.0, 0.4286, 1.0, 0.2857, 1.0, 0.5714, 1.0, 0.7143, 1.0, 0.7143, 1.0, 0.5714, 1.0, 0.8571, 1.0, 1.0, 1.0, 1.0, 1.0, 0.8571, 1.0, 1.0, 0.5, 1.0, 1.0, 0.8571, 1.0, 0.8571, 0.5, 0.8571, 0.5, 0.8571, 1.0, 0.7143, 1.0, 0.7143, 0.5, 0.7143, 0.5, 0.7143, 1.0, 0.5714, 1.0, 0.5714, 0.5, 0.5714, 0.5, 0.5714, 1.0, 0.4286, 1.0, 0.4286, 0.5, 0.4286, 0.5, 0.4286, 1.0, 0.2857, 1.0, 0.2857, 0.5, 0.1429, 1.0, 0.2857, 1.0, 0.2857, 1.0, 0.1429, 1.0, 0.2857, 0.5, 0.2857, 1.0, 0.1429, 1.0, 0.1429, 0.5, 0.1429, 0.5, 0.1429, 1.0, 2.98e-08, 1.0, 2.98e-08, 0.5, 0.75, 0.49, 0.9376, 0.3996, 0.984, 0.1966, 0.8541, 0.03377, 0.6459, 0.03377, 0.516, 0.1966, 0.5624, 0.3996, 0.1429, 1.0, 0.2857, 1.0, 0.2857, 1.0, 0.1429, 1.0, 0.4286, 1.0, 0.5714, 1.0, 0.5714, 1.0, 0.4286, 1.0, 2.98e-08, 1.0, 0.1429, 1.0, 0.1429, 1.0, 2.98e-08, 1.0, 0.7143, 1.0, 0.8571, 1.0, 0.8571, 1.0, 0.7143, 1.0, 0.2857, 1.0, 0.4286, 1.0, 0.4286, 1.0, 0.2857, 1.0, 0.8571, 1.0, 1.0, 1.0, 1.0, 1.0, 0.8571, 1.0, 0.5714, 1.0, 0.7143, 1.0, 0.7143, 1.0, 0.5714, 1.0, 0.2857, 1.0, 0.4286, 1.0, 0.4286, 1.0, 0.2857, 1.0, 0.4286, 1.0, 0.5714, 1.0, 0.5714, 1.0, 0.4286, 1.0, 0.7143, 1.0, 0.8571, 1.0, 0.8571, 1.0, 0.7143, 1.0, 2.98e-08, 1.0, 0.1429, 1.0, 0.1429, 1.0, 2.98e-08, 1.0, 0.2857, 1.0, 0.4286, 1.0, 0.4286, 1.0, 0.2857, 1.0, 0.5714, 1.0, 0.7143, 1.0, 0.7143, 1.0, 0.5714, 1.0, 0.8571, 1.0, 1.0, 1.0, 1.0, 1.0, 0.8571, 1.0, 0.7143, 1.0, 0.8571, 1.0, 0.8571, 1.0, 0.7143, 1.0, 0.5714, 1.0, 0.7143, 1.0, 0.7143, 1.0, 0.5714, 1.0, 0.8571, 1.0, 1.0, 1.0, 1.0, 1.0, 0.8571, 1.0, 0.1429, 1.0, 0.2857, 1.0, 0.2857, 1.0, 0.1429, 1.0, 0.4286, 1.0, 0.5714, 1.0, 0.5714, 1.0, 0.4286, 1.0, 0.7143, 1.0, 0.8571, 1.0, 0.8571, 1.0, 0.7143, 1.0, 2.98e-08, 1.0, 0.1429, 1.0, 0.1429, 1.0, 2.98e-08, 1.0, 0.1429, 1.0, 0.2857, 1.0, 0.2857, 1.0, 0.1429, 1.0, 2.98e-08, 1.0, 0.1429, 1.0, 0.1429, 1.0, 2.98e-08, 1.0, 0.2857, 1.0, 0.4286, 1.0, 0.4286, 1.0, 0.2857, 1.0, 0.5714, 1.0, 0.7143, 1.0, 0.7143, 1.0, 0.5714, 1.0, 0.8571, 1.0, 1.0, 1.0, 1.0, 1.0, 0.8571, 1.0, 0.1429, 1.0, 0.2857, 1.0, 0.2857, 1.0, 0.1429, 1.0, 0.4286, 1.0, 0.5714, 1.0, 0.5714, 1.0, 0.4286, 1.0, 0.0, 0.0, 0.0, 0.0, 0.0, 0.0, 0.0, 0.0, 0.0, 0.0, 0.0, 0.0, 0.0, 0.0, 0.4286, 1.0, 0.5714, 1.0, 0.5714, 1.0, 0.4286, 1.0, 0.7143, 1.0, 0.8571, 1.0, 0.8571, 1.0, 0.7143, 1.0, 2.98e-08, 1.0, 0.1429, 1.0, 0.1429, 1.0, 2.98e-08, 1.0, 0.2857, 1.0, 0.4286, 1.0, 0.4286, 1.0, 0.2857, 1.0, 0.5714, 1.0, 0.7143, 1.0, 0.7143, 1.0, 0.5714, 1.0, 0.8571, 1.0, 1.0, 1.0, 1.0, 1.0, 0.8571, 1.0, 1.0, 0.5, 1.0, 1.0, 0.8571, 1.0, 0.8571, 0.5, 0.8571, 0.5, 0.8571, 1.0, 0.7143, 1.0, 0.7143, 0.5, 0.7143, 0.5, 0.7143, 1.0, 0.5714, 1.0, 0.5714, 0.5, 0.5714, 0.5, 0.5714, 1.0, 0.4286, 1.0, 0.4286, 0.5, 0.4286, 0.5, 0.4286, 1.0, 0.2857, 1.0, 0.2857, 0.5, 0.1429, 1.0, 0.2857, 1.0, 0.2857, 1.0, 0.1429, 1.0, 0.2857, 0.5, 0.2857, 1.0, 0.1429, 1.0, 0.1429, 0.5, 0.1429, 0.5, 0.1429, 1.0, 2.98e-08, 1.0, 2.98e-08, 0.5, 0.75, 0.49, 0.9376, 0.3996, 0.984, 0.1966, 0.8541, 0.03377, 0.6459, 0.03377, 0.516, 0.1966, 0.5624, 0.3996, 0.1429, 1.0, 0.2857, 1.0, 0.2857, 1.0, 0.1429, 1.0, 0.4286, 1.0, 0.5714, 1.0, 0.5714, 1.0, 0.4286, 1.0, 2.98e-08, 1.0, 0.1429, 1.0, 0.1429, 1.0, 2.98e-08, 1.0, 0.7143, 1.0, 0.8571, 1.0, 0.8571, 1.0, 0.7143, 1.0, 0.2857, 1.0, 0.4286, 1.0, 0.4286, 1.0, 0.2857, 1.0, 0.8571, 1.0, 1.0, 1.0, 1.0, 1.0, 0.8571, 1.0, 0.5714, 1.0, 0.7143, 1.0, 0.7143, 1.0, 0.5714, 1.0, 0.2857, 1.0, 0.4286, 1.0, 0.4286, 1.0, 0.2857, 1.0, 0.4286, 1.0, 0.5714, 1.0, 0.5714, 1.0, 0.4286, 1.0, 0.7143, 1.0, 0.8571, 1.0, 0.8571, 1.0, 0.7143, 1.0, 2.98e-08, 1.0, 0.1429, 1.0, 0.1429, 1.0, 2.98e-08, 1.0, 0.2857, 1.0, 0.4286, 1.0, 0.4286, 1.0, 0.2857, 1.0, 0.5714, 1.0, 0.7143, 1.0, 0.7143, 1.0, 0.5714, 1.0, 0.8571, 1.0, 1.0, 1.0, 1.0, 1.0, 0.8571, 1.0, 0.7143, 1.0, 0.8571, 1.0, 0.8571, 1.0, 0.7143, 1.0, 0.5714, 1.0, 0.7143, 1.0, 0.7143, 1.0, 0.5714, 1.0, 0.8571, 1.0, 1.0, 1.0, 1.0, 1.0, 0.8571, 1.0, 0.1429, 1.0, 0.2857, 1.0, 0.2857, 1.0, 0.1429, 1.0, 0.4286, 1.0, 0.5714, 1.0, 0.5714, 1.0, 0.4286, 1.0, 0.7143, 1.0, 0.8571, 1.0, 0.8571, 1.0, 0.7143, 1.0, 2.98e-08, 1.0, 0.1429, 1.0, 0.1429, 1.0, 2.98e-08, 1.0, 0.1429, 1.0, 0.2857, 1.0, 0.2857, 1.0, 0.1429, 1.0, 2.98e-08, 1.0, 0.1429, 1.0, 0.1429, 1.0, 2.98e-08, 1.0, 0.2857, 1.0, 0.4286, 1.0, 0.4286, 1.0, 0.2857, 1.0, 0.5714, 1.0, 0.7143, 1.0, 0.7143, 1.0, 0.5714, 1.0, 0.8571, 1.0, 1.0, 1.0, 1.0, 1.0, 0.8571, 1.0, 0.1429, 1.0, 0.2857, 1.0, 0.2857, 1.0, 0.1429, 1.0, 0.4286, 1.0, 0.5714, 1.0, 0.5714, 1.0, 0.4286, 1.0, 0.0, 0.0, 0.0, 0.0, 0.0, 0.0, 0.0, 0.0, 0.0, 0.0, 0.0, 0.0, 0.0, 0.0, 0.4286, 1.0, 0.5714, 1.0, 0.5714, 1.0, 0.4286, 1.0, 0.7143, 1.0, 0.8571, 1.0, 0.8571, 1.0, 0.7143, 1.0, 2.98e-08, 1.0, 0.1429, 1.0, 0.1429, 1.0, 2.98e-08, 1.0, 0.2857, 1.0, 0.4286, 1.0, 0.4286, 1.0, 0.2857, 1.0, 0.5714, 1.0, 0.7143, 1.0, 0.7143, 1.0, 0.5714, 1.0, 0.8571, 1.0, 1.0, 1.0, 1.0, 1.0, 0.8571, 1.0, 1.0, 0.5, 1.0, 1.0, 0.8571, 1.0, 0.8571, 0.5, 0.8571, 0.5, 0.8571, 1.0, 0.7143, 1.0, 0.7143, 0.5, 0.7143, 0.5, 0.7143, 1.0, 0.5714, 1.0, 0.5714, 0.5, 0.5714, 0.5, 0.5714, 1.0, 0.4286, 1.0, 0.4286, 0.5, 0.4286, 0.5, 0.4286, 1.0, 0.2857, 1.0, 0.2857, 0.5, 0.1429, 1.0, 0.2857, 1.0, 0.2857, 1.0, 0.1429, 1.0, 0.2857, 0.5, 0.2857, 1.0, 0.1429, 1.0, 0.1429, 0.5, 0.1429, 0.5, 0.1429, 1.0, 2.98e-08, 1.0, 2.98e-08, 0.5, 0.75, 0.49, 0.9376, 0.3996, 0.984, 0.1966, 0.8541, 0.03377, 0.6459, 0.03377, 0.516, 0.1966, 0.5624, 0.3996, 0.1429, 1.0, 0.2857, 1.0, 0.2857, 1.0, 0.1429, 1.0, 0.4286, 1.0, 0.5714, 1.0, 0.5714, 1.0, 0.4286, 1.0, 2.98e-08, 1.0, 0.1429, 1.0, 0.1429, 1.0, 2.98e-08, 1.0, 0.7143, 1.0, 0.8571, 1.0, 0.8571, 1.0, 0.7143, 1.0, 0.2857, 1.0, 0.4286, 1.0, 0.4286, 1.0, 0.2857, 1.0, 0.8571, 1.0, 1.0, 1.0, 1.0, 1.0, 0.8571, 1.0, 0.5714, 1.0, 0.7143, 1.0, 0.7143, 1.0, 0.5714, 1.0, 0.2857, 1.0, 0.4286, 1.0, 0.4286, 1.0, 0.2857, 1.0, 0.4286, 1.0, 0.5714, 1.0, 0.5714, 1.0, 0.4286, 1.0, 0.7143, 1.0, 0.8571, 1.0, 0.8571, 1.0, 0.7143, 1.0, 2.98e-08, 1.0, 0.1429, 1.0, 0.1429, 1.0, 2.98e-08, 1.0, 0.2857, 1.0, 0.4286, 1.0, 0.4286, 1.0, 0.2857, 1.0, 0.5714, 1.0, 0.7143, 1.0, 0.7143, 1.0, 0.5714, 1.0, 0.8571, 1.0, 1.0, 1.0, 1.0, 1.0, 0.8571, 1.0, 0.7143, 1.0, 0.8571, 1.0, 0.8571, 1.0, 0.7143, 1.0, 0.5714, 1.0, 0.7143, 1.0, 0.7143, 1.0, 0.5714, 1.0, 0.8571, 1.0, 1.0, 1.0, 1.0, 1.0, 0.8571, 1.0, 0.1429, 1.0, 0.2857, 1.0, 0.2857, 1.0, 0.1429, 1.0, 0.4286, 1.0, 0.5714, 1.0, 0.5714, 1.0, 0.4286, 1.0, 0.7143, 1.0, 0.8571, 1.0, 0.8571, 1.0, 0.7143, 1.0, 2.98e-08, 1.0, 0.1429, 1.0, 0.1429, 1.0, 2.98e-08, 1.0, 0.1429, 1.0, 0.2857, 1.0, 0.2857, 1.0, 0.1429, 1.0, 2.98e-08, 1.0, 0.1429, 1.0, 0.1429, 1.0, 2.98e-08, 1.0, 0.2857, 1.0, 0.4286, 1.0, 0.4286, 1.0, 0.2857, 1.0, 0.5714, 1.0, 0.7143, 1.0, 0.7143, 1.0, 0.5714, 1.0, 0.8571, 1.0, 1.0, 1.0, 1.0, 1.0, 0.8571, 1.0, 0.1429, 1.0, 0.2857, 1.0, 0.2857, 1.0, 0.1429, 1.0, 0.4286, 1.0, 0.5714, 1.0, 0.5714, 1.0, 0.4286, 1.0, 0.0, 0.0, 0.0, 0.0, 0.0, 0.0, 0.0, 0.0, 0.0, 0.0, 0.0, 0.0, 0.0, 0.0, 0.4286, 1.0, 0.5714, 1.0, 0.5714, 1.0, 0.4286, 1.0, 0.7143, 1.0, 0.8571, 1.0, 0.8571, 1.0, 0.7143, 1.0, 2.98e-08, 1.0, 0.1429, 1.0, 0.1429, 1.0, 2.98e-08, 1.0, 0.2857, 1.0, 0.4286, 1.0, 0.4286, 1.0, 0.2857, 1.0, 0.5714, 1.0, 0.7143, 1.0, 0.7143, 1.0, 0.5714, 1.0, 0.8571, 1.0, 1.0, 1.0, 1.0, 1.0, 0.8571, 1.0, 1.0, 0.5, 1.0, 1.0, 0.8571, 1.0, 0.8571, 0.5, 0.8571, 0.5, 0.8571, 1.0, 0.7143, 1.0, 0.7143, 0.5, 0.7143, 0.5, 0.7143, 1.0, 0.5714, 1.0, 0.5714, 0.5, 0.5714, 0.5, 0.5714, 1.0, 0.4286, 1.0, 0.4286, 0.5, 0.4286, 0.5, 0.4286, 1.0, 0.2857, 1.0, 0.2857, 0.5, 0.1429, 1.0, 0.2857, 1.0, 0.2857, 1.0, 0.1429, 1.0, 0.2857, 0.5, 0.2857, 1.0, 0.1429, 1.0, 0.1429, 0.5, 0.1429, 0.5, 0.1429, 1.0, 2.98e-08, 1.0, 2.98e-08, 0.5, 0.75, 0.49, 0.9376, 0.3996, 0.984, 0.1966, 0.8541, 0.03377, 0.6459, 0.03377, 0.516, 0.1966, 0.5624, 0.3996, 0.1429, 1.0, 0.2857, 1.0, 0.2857, 1.0, 0.1429, 1.0, 0.4286, 1.0, 0.5714, 1.0, 0.5714, 1.0, 0.4286, 1.0, 2.98e-08, 1.0, 0.1429, 1.0, 0.1429, 1.0, 2.98e-08, 1.0, 0.7143, 1.0, 0.8571, 1.0, 0.8571, 1.0, 0.7143, 1.0, 0.2857, 1.0, 0.4286, 1.0, 0.4286, 1.0, 0.2857, 1.0, 0.8571, 1.0, 1.0, 1.0, 1.0, 1.0, 0.8571, 1.0, 0.5714, 1.0, 0.7143, 1.0, 0.7143, 1.0, 0.5714, 1.0, 0.2857, 1.0, 0.4286, 1.0, 0.4286, 1.0, 0.2857, 1.0, 0.4286, 1.0, 0.5714, 1.0, 0.5714, 1.0, 0.4286, 1.0, 0.7143, 1.0, 0.8571, 1.0, 0.8571, 1.0, 0.7143, 1.0, 2.98e-08, 1.0, 0.1429, 1.0, 0.1429, 1.0, 2.98e-08, 1.0, 0.2857, 1.0, 0.4286, 1.0, 0.4286, 1.0, 0.2857, 1.0, 0.5714, 1.0, 0.7143, 1.0, 0.7143, 1.0, 0.5714, 1.0, 0.8571, 1.0, 1.0, 1.0, 1.0, 1.0, 0.8571, 1.0, 0.7143, 1.0, 0.8571, 1.0, 0.8571, 1.0, 0.7143, 1.0, 0.5714, 1.0, 0.7143, 1.0, 0.7143, 1.0, 0.5714, 1.0, 0.8571, 1.0, 1.0, 1.0, 1.0, 1.0, 0.8571, 1.0, 0.1429, 1.0, 0.2857, 1.0, 0.2857, 1.0, 0.1429, 1.0, 0.4286, 1.0, 0.5714, 1.0, 0.5714, 1.0, 0.4286, 1.0, 0.7143, 1.0, 0.8571, 1.0, 0.8571, 1.0, 0.7143, 1.0, 2.98e-08, 1.0, 0.1429, 1.0, 0.1429, 1.0, 2.98e-08, 1.0, 0.1429, 1.0, 0.2857, 1.0, 0.2857, 1.0, 0.1429, 1.0, 2.98e-08, 1.0, 0.1429, 1.0, 0.1429, 1.0, 2.98e-08, 1.0, 0.2857, 1.0, 0.4286, 1.0, 0.4286, 1.0, 0.2857, 1.0, 0.5714, 1.0, 0.7143, 1.0, 0.7143, 1.0, 0.5714, 1.0, 0.8571, 1.0, 1.0, 1.0, 1.0, 1.0, 0.8571, 1.0, 0.1429, 1.0, 0.2857, 1.0, 0.2857, 1.0, 0.1429, 1.0, 0.4286, 1.0, 0.5714, 1.0, 0.5714, 1.0, 0.4286, 1.0, 0.0, 0.0, 0.0, 0.0, 0.0, 0.0, 0.0, 0.0, 0.0, 0.0, 0.0, 0.0, 0.0, 0.0, 0.4286, 1.0, 0.5714, 1.0, 0.5714, 1.0, 0.4286, 1.0, 0.7143, 1.0, 0.8571, 1.0, 0.8571, 1.0, 0.7143, 1.0, 2.98e-08, 1.0, 0.1429, 1.0, 0.1429, 1.0, 2.98e-08, 1.0, 0.2857, 1.0, 0.4286, 1.0, 0.4286, 1.0, 0.2857, 1.0, 0.5714, 1.0, 0.7143, 1.0, 0.7143, 1.0, 0.5714, 1.0, 0.8571, 1.0, 1.0, 1.0, 1.0, 1.0, 0.8571, 1.0])
me_cylinder.materials.append(mat_purple)
me_cylinder.materials.append(mat_stem)
me_cylinder.materials.append(mat_purple_001)
me_cylinder.materials.append(mat_stem_001)
me_cylinder.use_remesh_preserve_volume = False
me_cylinder.use_remesh_preserve_attributes = False
me_cylinder.use_mirror_vertex_groups = False
me_cylinder.update()

# ---- objects
ob_cylinder = bpy.data.objects.new('Cylinder', me_cylinder)

# ---- transforms, parenting, visibility, modifiers, constraints
ob_cylinder.location = (0.0, 0.0, 0.0)
ob_cylinder.lineart.crease_threshold = 0.0

# ---- collection membership
col_collection.objects.link(ob_cylinder)

# ---- scene / render settings (as saved in the file)
scene.frame_start = 1; scene.frame_end = 250; scene.frame_set(1)
scene.render.engine = 'BLENDER_EEVEE_NEXT'
scene.cycles.use_denoising = False
scene.cycles.samples = 128
scene.cycles.sampling_pattern = 'TABULATED_SOBOL'
scene.cycles.use_adaptive_sampling = False
scene.cycles.use_light_tree = False
scene.view_settings.view_transform = 'Filmic'
bpy.context.view_layer.update()

# ---- added for rendering (the .blend has no active camera and no usable light): camera, sun
cam_auto = bpy.data.cameras.new('AutoCamera')
cam_auto.lens = 50.0
cam_auto.sensor_width = 36.0
cam_auto.clip_end = 1000.0
ob_auto_camera = bpy.data.objects.new('AutoCamera', cam_auto)
scene.collection.objects.link(ob_auto_camera)
ob_auto_camera.location = (2.33936, -2.73151, 2.85913)
ob_auto_camera.rotation_euler = (1.09748, -7.21219e-08, 0.694738)
scene.camera = ob_auto_camera
light_auto_sun = bpy.data.lights.new('AutoSun', 'SUN')
light_auto_sun.energy = 3.0
light_auto_sun.angle = 0.0523599
ob_auto_sun = bpy.data.objects.new('AutoSun', light_auto_sun)
scene.collection.objects.link(ob_auto_sun)
ob_auto_sun.rotation_euler = (0.872665, 0.174533, 0.523599)
bpy.context.view_layer.update()
